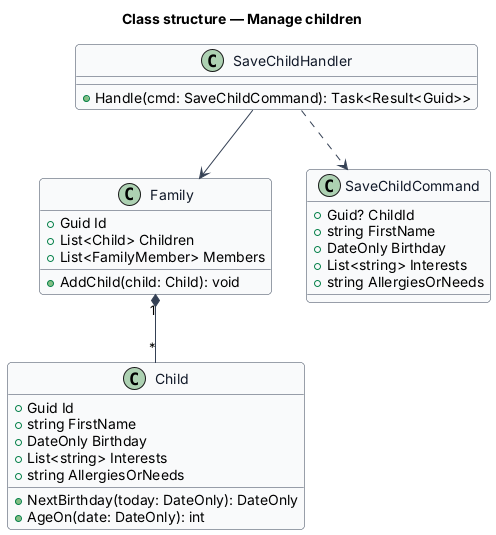

The diagram above was rendered by PlantUML. Its source (embedded in the PNG):
@startuml
skinparam backgroundColor #FFFFFF
skinparam shadowing false
skinparam roundcorner 8
skinparam defaultFontName Arial
skinparam ArrowColor #344054
skinparam class {
  BorderColor #344054
  FontColor #101828
  BackgroundColor #F9FAFB
}
title Class structure — Manage children

class Family {
  +Guid Id
  +List<Child> Children
  +List<FamilyMember> Members
  +AddChild(child: Child): void
}
class Child {
  +Guid Id
  +string FirstName
  +DateOnly Birthday
  +List<string> Interests
  +string AllergiesOrNeeds
  +NextBirthday(today: DateOnly): DateOnly
  +AgeOn(date: DateOnly): int
}
class SaveChildCommand {
  +Guid? ChildId
  +string FirstName
  +DateOnly Birthday
  +List<string> Interests
  +string AllergiesOrNeeds
}
class SaveChildHandler {
  +Handle(cmd: SaveChildCommand): Task<Result<Guid>>
}
SaveChildHandler ..> SaveChildCommand
SaveChildHandler --> Family
Family "1" *-- "*" Child
@enduml